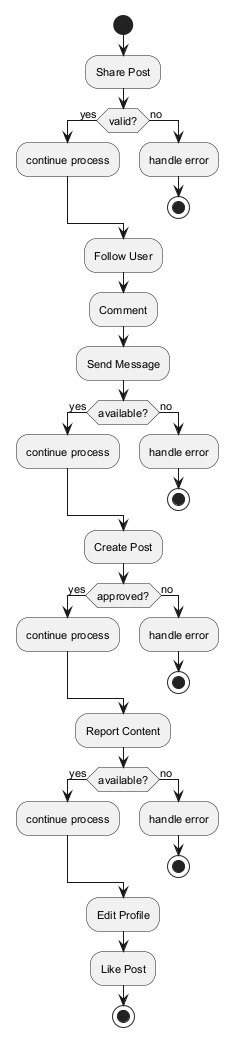

The diagram above was rendered by PlantUML. Its source (embedded in the PNG):
@startuml
skinparam monochrome true
skinparam defaultFontSize 11
start
:Share Post;
if (valid?) then (yes)
:continue process;
else (no)
:handle error;
stop
endif
:Follow User;
:Comment;
:Send Message;
if (available?) then (yes)
:continue process;
else (no)
:handle error;
stop
endif
:Create Post;
if (approved?) then (yes)
:continue process;
else (no)
:handle error;
stop
endif
:Report Content;
if (available?) then (yes)
:continue process;
else (no)
:handle error;
stop
endif
:Edit Profile;
:Like Post;
stop
@enduml